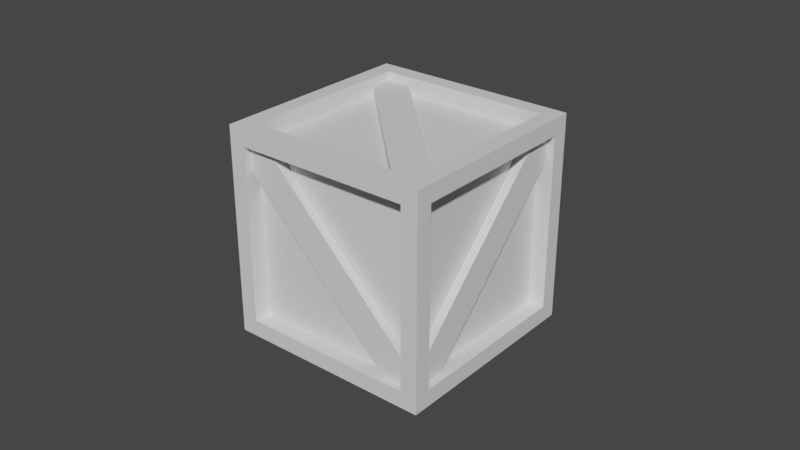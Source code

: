 # Source: Box_A.blend  (saved by Blender 2.82.7; exported with 4.5.12 LTS)
import bpy
from mathutils import Matrix  # noqa: F401  (used for matrix-valued properties, if any)

bpy.ops.wm.read_factory_settings(use_empty=True)
scene = bpy.context.scene
scene.name = 'Scene'

# ---- collections
col_collection = bpy.data.collections.new('Collection'); scene.collection.children.link(col_collection)

# ---- materials (node trees are filled in below, after node groups)
mat_box_back = bpy.data.materials.new('Box_Back')
mat_box_back.use_transparent_shadow = False
mat_box_top = bpy.data.materials.new('Box_Top')
mat_box_top.use_transparent_shadow = False

# ---- material node trees
mat_box_back.use_nodes = True; mat_box_back.node_tree.nodes.clear()
_N = mat_box_back.node_tree.nodes; _L = mat_box_back.node_tree.links
n0 = _N.new('ShaderNodeOutputMaterial'); n0.name = 'Material Output'; n0.location = (300, 300)
n1 = _N.new('ShaderNodeBsdfPrincipled'); n1.name = 'Principled BSDF'; n1.location = (10, 300)
n1.distribution = 'GGX'
n1.subsurface_method = 'BURLEY'
n1.inputs[3].default_value = 1.45
n1.inputs[27].default_value = (0.0, 0.0, 0.0, 1.0)
n1.inputs[28].default_value = 1.0
_L.new(n1.outputs[0], n0.inputs[0])
n0.is_active_output = True
mat_box_top.use_nodes = True; mat_box_top.node_tree.nodes.clear()
_N = mat_box_top.node_tree.nodes; _L = mat_box_top.node_tree.links
n0 = _N.new('ShaderNodeOutputMaterial'); n0.name = 'Material Output'; n0.location = (300, 300)
n1 = _N.new('ShaderNodeBsdfPrincipled'); n1.name = 'Principled BSDF'; n1.location = (10, 300)
n1.distribution = 'GGX'
n1.subsurface_method = 'BURLEY'
n1.inputs[3].default_value = 1.45
n1.inputs[27].default_value = (0.0, 0.0, 0.0, 1.0)
n1.inputs[28].default_value = 1.0
_L.new(n1.outputs[0], n0.inputs[0])
n0.is_active_output = True

# ---- world
world_world = bpy.data.worlds.new('World'); scene.world = world_world
world_world.use_nodes = True; world_world.node_tree.nodes.clear()
_N = world_world.node_tree.nodes; _L = world_world.node_tree.links
n0 = _N.new('ShaderNodeOutputWorld'); n0.name = 'World Output'; n0.location = (300, 300)
n1 = _N.new('ShaderNodeBackground'); n1.name = 'Background'; n1.location = (10, 300)
n1.inputs[0].default_value = (0.05088, 0.05088, 0.05088, 1.0)
_L.new(n1.outputs[0], n0.inputs[0])
n0.is_active_output = True
world_world.color = (0.05088, 0.05088, 0.05088)
world_world.use_sun_shadow = False
world_world.sun_shadow_jitter_overblur = 0.0

# ---- meshes
me_cube_008 = bpy.data.meshes.new('Cube.008')
me_cube_008.from_pydata([(-0.9593, -1.0, -1.0), (-0.9593, -1.0, 1.0), (-0.9593, 0.09363, -1.0), (-0.9593, 0.09363, 1.0), (0.9593, -1.0, -1.0), (0.9593, -1.0, 1.0), (0.9593, 0.09363, -1.0), (0.9593, 0.09363, 1.0), (0.9346, -1.076, 0.05461), (0.9346, -22.06, 0.05461), (-0.006884, -1.076, -7.415), (-0.006884, -22.06, -7.415), (-0.006883, -1.076, 7.524), (-0.006883, -22.06, 7.524), (-0.9484, -1.076, 0.05461), (-0.9484, -22.06, 0.05461), (0.9346, -1.076, 0.05461), (1.114, 0.9274, 0.05461), (0.9346, -22.06, 0.05461), (1.114, -24.07, 0.05461), (-0.006884, -1.076, -7.415), (-0.006884, 0.9274, -8.841), (-0.006884, -22.06, -7.415), (-0.006884, -24.07, -8.841), (-0.006883, -1.076, 7.524), (-0.006883, 0.9274, 8.951), (-0.006883, -22.06, 7.524), (-0.006883, -24.07, 8.951), (-0.9484, -1.076, 0.05461), (-1.128, 0.9274, 0.05461), (-0.9484, -22.06, 0.05461), (-1.128, -24.07, 0.05461), (1.024, -1.076, -0.6586), (1.024, -22.06, -0.6586), (0.08302, -22.06, -8.128), (0.08302, -1.076, -8.128), (-0.09678, -1.076, -8.128), (-0.09678, -22.06, -8.128), (-1.038, -22.06, -0.6586), (-1.038, -1.076, -0.6586), (-1.038, -1.076, 0.7679), (-1.038, -22.06, 0.7679), (-0.09678, -22.06, 8.237), (-0.09678, -1.076, 8.237), (0.08302, -1.076, 8.237), (0.08302, -22.06, 8.237), (1.024, -22.06, 0.7678), (1.024, -1.076, 0.7678), (-0.006884, 0.9274, -7.415), (-0.9484, 0.9274, 0.05461), (-0.006883, 0.9274, 7.524), (0.9346, 0.9274, 0.05461), (-0.9484, -24.07, 0.05461), (-0.006884, -24.07, -7.415), (0.9346, -24.07, 0.05461), (-0.006883, -24.07, 7.524), (1.06, -20.79, -0.09489), (0.9336, -23.6, 0.9051), (1.011, -20.79, -0.4842), (0.8845, -23.6, 0.5158), (0.1003, 0.593, 7.516), (-0.02573, -2.216, 8.516), (0.05125, 0.593, 7.127), (-0.07479, -2.216, 8.127), (1.06, -20.79, 0.2041), (0.9336, -23.6, -0.7959), (1.011, -20.79, 0.5934), (0.8845, -23.6, -0.4066), (0.1003, 0.593, -7.407), (-0.02573, -2.216, -8.407), (0.05125, 0.593, -7.018), (-0.07479, -2.216, -8.018), (-1.073, -20.79, 0.2041), (-0.9474, -23.6, -0.7959), (-1.024, -20.79, 0.5934), (-0.8983, -23.6, -0.4066), (-0.1141, 0.593, -7.407), (0.01196, -2.216, -8.407), (-0.06502, 0.593, -7.018), (0.06102, -2.216, -8.018), (-1.073, -20.79, -0.09489), (-0.9474, -23.6, 0.9051), (-1.024, -20.79, -0.4842), (-0.8983, -23.6, 0.5158), (-0.1141, 0.593, 7.516), (0.01196, -2.216, 8.516), (-0.06502, 0.593, 7.127), (0.06102, -2.216, 8.127), (-0.1398, -23.17, 7.611), (0.1123, -23.17, 7.611), (-0.1398, -22.08, 7.611), (0.1123, -22.08, 7.611), (-0.1398, -23.17, -7.611), (0.1123, -23.17, -7.611), (-0.1398, -22.08, -7.611), (0.1123, -22.08, -7.611)], [], [(0, 1, 3, 2), (2, 3, 7, 6), (6, 7, 5, 4), (4, 5, 1, 0), (2, 6, 4, 0), (7, 3, 1, 5), (8, 9, 11, 10), (10, 11, 15, 14), (14, 15, 13, 12), (12, 13, 9, 8), (10, 14, 12, 8), (15, 11, 9, 13), (32, 33, 18, 16), (33, 32, 17, 19), (33, 34, 22, 18), (34, 33, 19, 23), (34, 35, 20, 22), (35, 34, 23, 21), (35, 32, 16, 20), (32, 35, 21, 17), (36, 37, 22, 20), (37, 36, 21, 23), (37, 38, 30, 22), (38, 37, 23, 31), (38, 39, 28, 30), (39, 38, 31, 29), (39, 36, 20, 28), (36, 39, 29, 21), (40, 41, 30, 28), (41, 40, 29, 31), (41, 42, 26, 30), (42, 41, 31, 27), (42, 43, 24, 26), (43, 42, 27, 25), (43, 40, 28, 24), (40, 43, 25, 29), (44, 45, 26, 24), (45, 44, 25, 27), (45, 46, 18, 26), (46, 45, 27, 19), (46, 47, 16, 18), (47, 46, 19, 17), (47, 44, 24, 16), (44, 47, 17, 25), (48, 49, 28, 20), (49, 48, 21, 29), (49, 50, 24, 28), (50, 49, 29, 25), (50, 51, 16, 24), (51, 50, 25, 17), (51, 48, 20, 16), (48, 51, 17, 21), (52, 53, 22, 30), (53, 52, 31, 23), (53, 54, 18, 22), (54, 53, 23, 19), (54, 55, 26, 18), (55, 54, 19, 27), (55, 52, 30, 26), (52, 55, 27, 31), (56, 57, 59, 58), (58, 59, 63, 62), (62, 63, 61, 60), (60, 61, 57, 56), (58, 62, 60, 56), (63, 59, 57, 61), (64, 65, 67, 66), (66, 67, 71, 70), (70, 71, 69, 68), (68, 69, 65, 64), (66, 70, 68, 64), (71, 67, 65, 69), (72, 73, 75, 74), (74, 75, 79, 78), (78, 79, 77, 76), (76, 77, 73, 72), (74, 78, 76, 72), (79, 75, 73, 77), (80, 81, 83, 82), (82, 83, 87, 86), (86, 87, 85, 84), (84, 85, 81, 80), (82, 86, 84, 80), (87, 83, 81, 85), (88, 89, 91, 90), (90, 91, 95, 94), (94, 95, 93, 92), (92, 93, 89, 88), (90, 94, 92, 88), (95, 91, 89, 93)])
me_cube_008.polygons.foreach_set('material_index', [1, 1, 1, 1, 1, 1, 0, 0, 0, 0, 0, 0, 1, 1, 1, 1, 1, 1, 1, 1, 1, 1, 1, 1, 1, 1, 1, 1, 1, 1, 1, 1, 1, 1, 1, 1, 1, 1, 1, 1, 1, 1, 1, 1, 1, 1, 1, 1, 1, 1, 1, 1, 1, 1, 1, 1, 1, 1, 1, 1, 1, 1, 1, 1, 1, 1, 1, 1, 1, 1, 1, 1, 1, 1, 1, 1, 1, 1, 1, 1, 1, 1, 1, 1, 1, 1, 1, 1, 1, 1])
_uv = me_cube_008.uv_layers.new(name='UVMap')
_uv.uv.foreach_set('vector', [0.375, 0.0, 0.625, 0.0, 0.625, 0.25, 0.375, 0.25, 0.375, 0.25, 0.625, 0.25, 0.625, 0.5, 0.375, 0.5, 0.375, 0.5, 0.625, 0.5, 0.625, 0.75, 0.375, 0.75, 0.375, 0.75, 0.625, 0.75, 0.625, 1.0, 0.375, 1.0, 0.125, 0.5, 0.375, 0.5, 0.375, 0.75, 0.125, 0.75, 0.625, 0.5, 0.875, 0.5, 0.875, 0.75, 0.625, 0.75, 0.375, 0.0, 0.625, 0.0, 0.625, 0.25, 0.375, 0.25, 0.375, 0.25, 0.625, 0.25, 0.625, 0.5, 0.375, 0.5, 0.375, 0.5, 0.625, 0.5, 0.625, 0.75, 0.375, 0.75, 0.375, 0.75, 0.625, 0.75, 0.625, 1.0, 0.375, 1.0, 0.125, 0.5, 0.375, 0.5, 0.375, 0.75, 0.125, 0.75, 0.625, 0.5, 0.875, 0.5, 0.875, 0.75, 0.625, 0.75, 0.375, 0.0, 0.625, 0.0, 0.625, 0.0, 0.375, 0.0, 0.625, 0.0, 0.375, 0.0, 0.375, 0.0, 0.625, 0.0, 0.625, 0.0, 0.625, 0.25, 0.625, 0.25, 0.625, 0.0, 0.625, 0.25, 0.625, 0.0, 0.625, 0.0, 0.625, 0.25, 0.625, 0.25, 0.375, 0.25, 0.375, 0.25, 0.625, 0.25, 0.375, 0.25, 0.625, 0.25, 0.625, 0.25, 0.375, 0.25, 0.375, 0.25, 0.375, 0.0, 0.375, 0.0, 0.375, 0.25, 0.375, 0.0, 0.375, 0.25, 0.375, 0.25, 0.375, 0.0, 0.375, 0.25, 0.625, 0.25, 0.625, 0.25, 0.375, 0.25, 0.625, 0.25, 0.375, 0.25, 0.375, 0.25, 0.625, 0.25, 0.625, 0.25, 0.625, 0.5, 0.625, 0.5, 0.625, 0.25, 0.625, 0.5, 0.625, 0.25, 0.625, 0.25, 0.625, 0.5, 0.625, 0.5, 0.375, 0.5, 0.375, 0.5, 0.625, 0.5, 0.375, 0.5, 0.625, 0.5, 0.625, 0.5, 0.375, 0.5, 0.375, 0.5, 0.375, 0.25, 0.375, 0.25, 0.375, 0.5, 0.375, 0.25, 0.375, 0.5, 0.375, 0.5, 0.375, 0.25, 0.375, 0.5, 0.625, 0.5, 0.625, 0.5, 0.375, 0.5, 0.625, 0.5, 0.375, 0.5, 0.375, 0.5, 0.625, 0.5, 0.625, 0.5, 0.625, 0.75, 0.625, 0.75, 0.625, 0.5, 0.625, 0.75, 0.625, 0.5, 0.625, 0.5, 0.625, 0.75, 0.625, 0.75, 0.375, 0.75, 0.375, 0.75, 0.625, 0.75, 0.375, 0.75, 0.625, 0.75, 0.625, 0.75, 0.375, 0.75, 0.375, 0.75, 0.375, 0.5, 0.375, 0.5, 0.375, 0.75, 0.375, 0.5, 0.375, 0.75, 0.375, 0.75, 0.375, 0.5, 0.375, 0.75, 0.625, 0.75, 0.625, 0.75, 0.375, 0.75, 0.625, 0.75, 0.375, 0.75, 0.375, 0.75, 0.625, 0.75, 0.625, 0.75, 0.625, 1.0, 0.625, 1.0, 0.625, 0.75, 0.625, 1.0, 0.625, 0.75, 0.625, 0.75, 0.625, 1.0, 0.625, 1.0, 0.375, 1.0, 0.375, 1.0, 0.625, 1.0, 0.375, 1.0, 0.625, 1.0, 0.625, 1.0, 0.375, 1.0, 0.375, 1.0, 0.375, 0.75, 0.375, 0.75, 0.375, 1.0, 0.375, 0.75, 0.375, 1.0, 0.375, 1.0, 0.375, 0.75, 0.125, 0.5, 0.375, 0.5, 0.375, 0.5, 0.125, 0.5, 0.375, 0.5, 0.125, 0.5, 0.125, 0.5, 0.375, 0.5, 0.375, 0.5, 0.375, 0.75, 0.375, 0.75, 0.375, 0.5, 0.375, 0.75, 0.375, 0.5, 0.375, 0.5, 0.375, 0.75, 0.375, 0.75, 0.125, 0.75, 0.125, 0.75, 0.375, 0.75, 0.125, 0.75, 0.375, 0.75, 0.375, 0.75, 0.125, 0.75, 0.125, 0.75, 0.125, 0.5, 0.125, 0.5, 0.125, 0.75, 0.125, 0.5, 0.125, 0.75, 0.125, 0.75, 0.125, 0.5, 0.625, 0.5, 0.875, 0.5, 0.875, 0.5, 0.625, 0.5, 0.875, 0.5, 0.625, 0.5, 0.625, 0.5, 0.875, 0.5, 0.875, 0.5, 0.875, 0.75, 0.875, 0.75, 0.875, 0.5, 0.875, 0.75, 0.875, 0.5, 0.875, 0.5, 0.875, 0.75, 0.875, 0.75, 0.625, 0.75, 0.625, 0.75, 0.875, 0.75, 0.625, 0.75, 0.875, 0.75, 0.875, 0.75, 0.625, 0.75, 0.625, 0.75, 0.625, 0.5, 0.625, 0.5, 0.625, 0.75, 0.625, 0.5, 0.625, 0.75, 0.625, 0.75, 0.625, 0.5, 0.375, 0.0, 0.625, 0.0, 0.625, 0.25, 0.375, 0.25, 0.375, 0.25, 0.625, 0.25, 0.625, 0.5, 0.375, 0.5, 0.375, 0.5, 0.625, 0.5, 0.625, 0.75, 0.375, 0.75, 0.375, 0.75, 0.625, 0.75, 0.625, 1.0, 0.375, 1.0, 0.125, 0.5, 0.375, 0.5, 0.375, 0.75, 0.125, 0.75, 0.625, 0.5, 0.875, 0.5, 0.875, 0.75, 0.625, 0.75, 0.375, 0.0, 0.625, 0.0, 0.625, 0.25, 0.375, 0.25, 0.375, 0.25, 0.625, 0.25, 0.625, 0.5, 0.375, 0.5, 0.375, 0.5, 0.625, 0.5, 0.625, 0.75, 0.375, 0.75, 0.375, 0.75, 0.625, 0.75, 0.625, 1.0, 0.375, 1.0, 0.125, 0.5, 0.375, 0.5, 0.375, 0.75, 0.125, 0.75, 0.625, 0.5, 0.875, 0.5, 0.875, 0.75, 0.625, 0.75, 0.375, 0.0, 0.625, 0.0, 0.625, 0.25, 0.375, 0.25, 0.375, 0.25, 0.625, 0.25, 0.625, 0.5, 0.375, 0.5, 0.375, 0.5, 0.625, 0.5, 0.625, 0.75, 0.375, 0.75, 0.375, 0.75, 0.625, 0.75, 0.625, 1.0, 0.375, 1.0, 0.125, 0.5, 0.375, 0.5, 0.375, 0.75, 0.125, 0.75, 0.625, 0.5, 0.875, 0.5, 0.875, 0.75, 0.625, 0.75, 0.375, 0.0, 0.625, 0.0, 0.625, 0.25, 0.375, 0.25, 0.375, 0.25, 0.625, 0.25, 0.625, 0.5, 0.375, 0.5, 0.375, 0.5, 0.625, 0.5, 0.625, 0.75, 0.375, 0.75, 0.375, 0.75, 0.625, 0.75, 0.625, 1.0, 0.375, 1.0, 0.125, 0.5, 0.375, 0.5, 0.375, 0.75, 0.125, 0.75, 0.625, 0.5, 0.875, 0.5, 0.875, 0.75, 0.625, 0.75, 0.375, 0.0, 0.625, 0.0, 0.625, 0.25, 0.375, 0.25, 0.375, 0.25, 0.625, 0.25, 0.625, 0.5, 0.375, 0.5, 0.375, 0.5, 0.625, 0.5, 0.625, 0.75, 0.375, 0.75, 0.375, 0.75, 0.625, 0.75, 0.625, 1.0, 0.375, 1.0, 0.125, 0.5, 0.375, 0.5, 0.375, 0.75, 0.125, 0.75, 0.625, 0.5, 0.875, 0.5, 0.875, 0.75, 0.625, 0.75])
me_cube_008.materials.append(mat_box_back)
me_cube_008.materials.append(mat_box_top)
me_cube_008.use_remesh_fix_poles = True
me_cube_008.use_remesh_preserve_attributes = False
me_cube_008.use_mirror_vertex_groups = False
me_cube_008.update()

# ---- objects
ob_cube_006 = bpy.data.objects.new('Cube.006', me_cube_008)

# ---- transforms, parenting, visibility, modifiers, constraints
ob_cube_006.location = (-0.004529, 4.657e-10, 0.02796)
ob_cube_006.rotation_euler = (-1.571, 6.41e-08, 3.927)
ob_cube_006.scale = (0.4653, 0.02952, 0.05864)
ob_cube_006.lineart.crease_threshold = 0.0

# ---- collection membership
col_collection.objects.link(ob_cube_006)

# ---- scene / render settings (as saved in the file)
scene.frame_start = 1; scene.frame_end = 250; scene.frame_set(18)
scene.render.engine = 'BLENDER_EEVEE_NEXT'
scene.cycles.use_denoising = False
scene.cycles.samples = 128
scene.cycles.sampling_pattern = 'TABULATED_SOBOL'
scene.cycles.use_adaptive_sampling = False
scene.cycles.use_light_tree = False
scene.view_settings.view_transform = 'Filmic'
bpy.context.view_layer.update()

# ---- added for rendering (the .blend has no active camera and no usable light): camera, sun
cam_auto = bpy.data.cameras.new('AutoCamera')
cam_auto.lens = 50.0
cam_auto.sensor_width = 36.0
cam_auto.clip_end = 1000.0
ob_auto_camera = bpy.data.objects.new('AutoCamera', cam_auto)
scene.collection.objects.link(ob_auto_camera)
ob_auto_camera.location = (2.04779, -2.45735, 2.0077)
ob_auto_camera.rotation_euler = (1.09748, -7.21219e-08, 0.694738)
scene.camera = ob_auto_camera
light_auto_sun = bpy.data.lights.new('AutoSun', 'SUN')
light_auto_sun.energy = 3.0
light_auto_sun.angle = 0.0523599
ob_auto_sun = bpy.data.objects.new('AutoSun', light_auto_sun)
scene.collection.objects.link(ob_auto_sun)
ob_auto_sun.rotation_euler = (0.872665, 0.174533, 0.523599)
bpy.context.view_layer.update()
